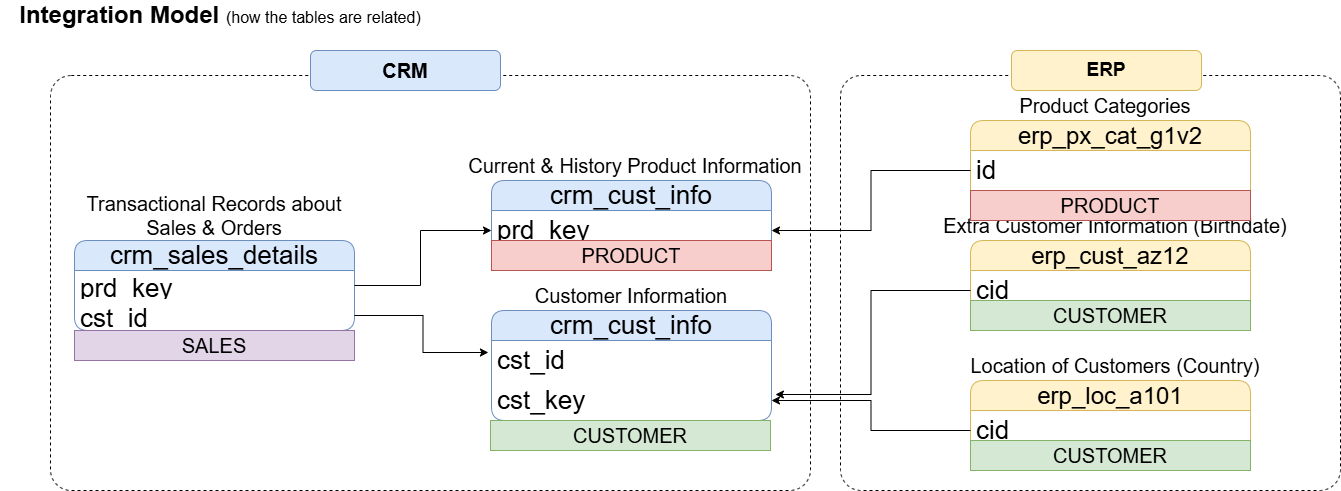

The diagram above was exported from draw.io. Its source (the exported page's mxGraphModel, read from the mxfile embedded in the PNG):
<mxGraphModel dx="1434" dy="738" grid="1" gridSize="10" guides="1" tooltips="1" connect="1" arrows="1" fold="1" page="1" pageScale="1" pageWidth="1600" pageHeight="900" math="0" shadow="0">
  <root>
    <mxCell id="0" />
    <mxCell id="1" parent="0" />
    <mxCell id="yG1CM6nnpDrI6NS_9_ud-39" value="" style="rounded=1;whiteSpace=wrap;html=1;arcSize=5;fillColor=none;dashed=1;" parent="1" vertex="1">
      <mxGeometry x="910" y="105" width="500" height="415" as="geometry" />
    </mxCell>
    <mxCell id="yG1CM6nnpDrI6NS_9_ud-1" value="Integration Model &lt;font style=&quot;font-size: 16px; font-weight: normal;&quot;&gt;(how the tables are related)&lt;/font&gt;" style="text;html=1;align=center;verticalAlign=middle;whiteSpace=wrap;rounded=0;fontSize=24;fontStyle=1" parent="1" vertex="1">
      <mxGeometry x="70" y="30" width="440" height="30" as="geometry" />
    </mxCell>
    <mxCell id="yG1CM6nnpDrI6NS_9_ud-2" value="crm_cust_info" style="swimlane;fontStyle=0;childLayout=stackLayout;horizontal=1;startSize=30;horizontalStack=0;resizeParent=1;resizeParentMax=0;resizeLast=0;collapsible=1;marginBottom=0;whiteSpace=wrap;html=1;fillColor=#dae8fc;strokeColor=#6c8ebf;rounded=1;fontSize=26;" parent="1" vertex="1">
      <mxGeometry x="561" y="340" width="280" height="110" as="geometry" />
    </mxCell>
    <mxCell id="yG1CM6nnpDrI6NS_9_ud-3" value="cst_id" style="text;strokeColor=none;fillColor=none;align=left;verticalAlign=middle;spacingLeft=4;spacingRight=4;overflow=hidden;points=[[0,0.5],[1,0.5]];portConstraint=eastwest;rotatable=0;whiteSpace=wrap;html=1;fontSize=26;" parent="yG1CM6nnpDrI6NS_9_ud-2" vertex="1">
      <mxGeometry y="30" width="280" height="40" as="geometry" />
    </mxCell>
    <mxCell id="yG1CM6nnpDrI6NS_9_ud-21" value="cst_key" style="text;strokeColor=none;fillColor=none;align=left;verticalAlign=middle;spacingLeft=4;spacingRight=4;overflow=hidden;points=[[0,0.5],[1,0.5]];portConstraint=eastwest;rotatable=0;whiteSpace=wrap;html=1;fontSize=26;" parent="yG1CM6nnpDrI6NS_9_ud-2" vertex="1">
      <mxGeometry y="70" width="280" height="40" as="geometry" />
    </mxCell>
    <mxCell id="yG1CM6nnpDrI6NS_9_ud-6" value="Customer Information" style="text;html=1;align=center;verticalAlign=middle;whiteSpace=wrap;rounded=0;fontSize=20;" parent="1" vertex="1">
      <mxGeometry x="601" y="310" width="200" height="30" as="geometry" />
    </mxCell>
    <mxCell id="yG1CM6nnpDrI6NS_9_ud-7" value="crm_cust_info" style="swimlane;fontStyle=0;childLayout=stackLayout;horizontal=1;startSize=30;horizontalStack=0;resizeParent=1;resizeParentMax=0;resizeLast=0;collapsible=1;marginBottom=0;whiteSpace=wrap;html=1;fillColor=#dae8fc;strokeColor=#6c8ebf;rounded=1;fontSize=26;" parent="1" vertex="1">
      <mxGeometry x="561" y="210" width="280" height="70" as="geometry" />
    </mxCell>
    <mxCell id="yG1CM6nnpDrI6NS_9_ud-8" value="prd_key" style="text;strokeColor=none;fillColor=none;align=left;verticalAlign=middle;spacingLeft=4;spacingRight=4;overflow=hidden;points=[[0,0.5],[1,0.5]];portConstraint=eastwest;rotatable=0;whiteSpace=wrap;html=1;fontSize=26;" parent="yG1CM6nnpDrI6NS_9_ud-7" vertex="1">
      <mxGeometry y="30" width="280" height="40" as="geometry" />
    </mxCell>
    <mxCell id="yG1CM6nnpDrI6NS_9_ud-9" value="Current &amp;amp; History Product Information" style="text;html=1;align=center;verticalAlign=middle;whiteSpace=wrap;rounded=0;fontSize=20;" parent="1" vertex="1">
      <mxGeometry x="530" y="180" width="350" height="30" as="geometry" />
    </mxCell>
    <mxCell id="yG1CM6nnpDrI6NS_9_ud-10" value="crm_sales_details" style="swimlane;fontStyle=0;childLayout=stackLayout;horizontal=1;startSize=30;horizontalStack=0;resizeParent=1;resizeParentMax=0;resizeLast=0;collapsible=1;marginBottom=0;whiteSpace=wrap;html=1;fillColor=#dae8fc;strokeColor=#6c8ebf;rounded=1;fontSize=26;" parent="1" vertex="1">
      <mxGeometry x="144" y="270" width="280" height="90" as="geometry" />
    </mxCell>
    <mxCell id="yG1CM6nnpDrI6NS_9_ud-11" value="prd_key" style="text;strokeColor=none;fillColor=none;align=left;verticalAlign=middle;spacingLeft=4;spacingRight=4;overflow=hidden;points=[[0,0.5],[1,0.5]];portConstraint=eastwest;rotatable=0;whiteSpace=wrap;html=1;fontSize=26;" parent="yG1CM6nnpDrI6NS_9_ud-10" vertex="1">
      <mxGeometry y="30" width="280" height="30" as="geometry" />
    </mxCell>
    <mxCell id="yG1CM6nnpDrI6NS_9_ud-13" value="cst_id" style="text;strokeColor=none;fillColor=none;align=left;verticalAlign=middle;spacingLeft=4;spacingRight=4;overflow=hidden;points=[[0,0.5],[1,0.5]];portConstraint=eastwest;rotatable=0;whiteSpace=wrap;html=1;fontSize=26;" parent="yG1CM6nnpDrI6NS_9_ud-10" vertex="1">
      <mxGeometry y="60" width="280" height="30" as="geometry" />
    </mxCell>
    <mxCell id="yG1CM6nnpDrI6NS_9_ud-12" value="Transactional Records about Sales &amp;amp; Orders" style="text;html=1;align=center;verticalAlign=middle;whiteSpace=wrap;rounded=0;fontSize=20;" parent="1" vertex="1">
      <mxGeometry x="134" y="230" width="300" height="30" as="geometry" />
    </mxCell>
    <mxCell id="yG1CM6nnpDrI6NS_9_ud-15" style="edgeStyle=orthogonalEdgeStyle;rounded=0;orthogonalLoop=1;jettySize=auto;html=1;entryX=0;entryY=0.5;entryDx=0;entryDy=0;" parent="1" source="yG1CM6nnpDrI6NS_9_ud-11" target="yG1CM6nnpDrI6NS_9_ud-8" edge="1">
      <mxGeometry relative="1" as="geometry">
        <Array as="points">
          <mxPoint x="490" y="315" />
          <mxPoint x="490" y="260" />
        </Array>
      </mxGeometry>
    </mxCell>
    <mxCell id="yG1CM6nnpDrI6NS_9_ud-16" style="edgeStyle=orthogonalEdgeStyle;rounded=0;orthogonalLoop=1;jettySize=auto;html=1;entryX=-0.011;entryY=0.3;entryDx=0;entryDy=0;entryPerimeter=0;" parent="1" source="yG1CM6nnpDrI6NS_9_ud-13" target="yG1CM6nnpDrI6NS_9_ud-3" edge="1">
      <mxGeometry relative="1" as="geometry" />
    </mxCell>
    <mxCell id="yG1CM6nnpDrI6NS_9_ud-18" value="&lt;font style=&quot;font-size: 24px;&quot;&gt;erp_cust_az12&lt;/font&gt;" style="swimlane;fontStyle=0;childLayout=stackLayout;horizontal=1;startSize=30;horizontalStack=0;resizeParent=1;resizeParentMax=0;resizeLast=0;collapsible=1;marginBottom=0;whiteSpace=wrap;html=1;fillColor=#fff2cc;strokeColor=#d6b656;rounded=1;fontSize=26;" parent="1" vertex="1">
      <mxGeometry x="1040" y="270" width="280" height="70" as="geometry" />
    </mxCell>
    <mxCell id="yG1CM6nnpDrI6NS_9_ud-19" value="cid" style="text;strokeColor=none;fillColor=none;align=left;verticalAlign=middle;spacingLeft=4;spacingRight=4;overflow=hidden;points=[[0,0.5],[1,0.5]];portConstraint=eastwest;rotatable=0;whiteSpace=wrap;html=1;fontSize=26;" parent="yG1CM6nnpDrI6NS_9_ud-18" vertex="1">
      <mxGeometry y="30" width="280" height="40" as="geometry" />
    </mxCell>
    <mxCell id="yG1CM6nnpDrI6NS_9_ud-20" value="Extra Customer Information (Birthdate)" style="text;html=1;align=center;verticalAlign=middle;whiteSpace=wrap;rounded=0;fontSize=20;" parent="1" vertex="1">
      <mxGeometry x="1010" y="240" width="350" height="30" as="geometry" />
    </mxCell>
    <mxCell id="yG1CM6nnpDrI6NS_9_ud-23" value="&lt;font style=&quot;font-size: 24px;&quot;&gt;erp_loc_a101&lt;/font&gt;" style="swimlane;fontStyle=0;childLayout=stackLayout;horizontal=1;startSize=30;horizontalStack=0;resizeParent=1;resizeParentMax=0;resizeLast=0;collapsible=1;marginBottom=0;whiteSpace=wrap;html=1;fillColor=#fff2cc;strokeColor=#d6b656;rounded=1;fontSize=26;" parent="1" vertex="1">
      <mxGeometry x="1040" y="410" width="280" height="70" as="geometry" />
    </mxCell>
    <mxCell id="yG1CM6nnpDrI6NS_9_ud-24" value="cid" style="text;strokeColor=none;fillColor=none;align=left;verticalAlign=middle;spacingLeft=4;spacingRight=4;overflow=hidden;points=[[0,0.5],[1,0.5]];portConstraint=eastwest;rotatable=0;whiteSpace=wrap;html=1;fontSize=26;" parent="yG1CM6nnpDrI6NS_9_ud-23" vertex="1">
      <mxGeometry y="30" width="280" height="40" as="geometry" />
    </mxCell>
    <mxCell id="yG1CM6nnpDrI6NS_9_ud-25" value="Location of Customers (Country)" style="text;html=1;align=center;verticalAlign=middle;whiteSpace=wrap;rounded=0;fontSize=20;" parent="1" vertex="1">
      <mxGeometry x="1010" y="380" width="350" height="30" as="geometry" />
    </mxCell>
    <mxCell id="yG1CM6nnpDrI6NS_9_ud-28" value="&lt;font style=&quot;font-size: 24px;&quot;&gt;erp_px_cat_g1v2&lt;/font&gt;" style="swimlane;fontStyle=0;childLayout=stackLayout;horizontal=1;startSize=30;horizontalStack=0;resizeParent=1;resizeParentMax=0;resizeLast=0;collapsible=1;marginBottom=0;whiteSpace=wrap;html=1;fillColor=#fff2cc;strokeColor=#d6b656;rounded=1;fontSize=26;" parent="1" vertex="1">
      <mxGeometry x="1040" y="150" width="280" height="100" as="geometry" />
    </mxCell>
    <mxCell id="yG1CM6nnpDrI6NS_9_ud-30" value="id" style="text;strokeColor=none;fillColor=none;align=left;verticalAlign=middle;spacingLeft=4;spacingRight=4;overflow=hidden;points=[[0,0.5],[1,0.5]];portConstraint=eastwest;rotatable=0;whiteSpace=wrap;html=1;fontSize=26;" parent="yG1CM6nnpDrI6NS_9_ud-28" vertex="1">
      <mxGeometry y="30" width="280" height="40" as="geometry" />
    </mxCell>
    <mxCell id="4sCmkiHk_1djToy3GkpJ-2" value="PRODUCT" style="text;html=1;strokeColor=#b85450;fillColor=#f8cecc;align=center;verticalAlign=middle;whiteSpace=wrap;overflow=hidden;fontSize=20;" vertex="1" parent="yG1CM6nnpDrI6NS_9_ud-28">
      <mxGeometry y="70" width="280" height="30" as="geometry" />
    </mxCell>
    <mxCell id="yG1CM6nnpDrI6NS_9_ud-31" value="Product Categories" style="text;html=1;align=center;verticalAlign=middle;whiteSpace=wrap;rounded=0;fontSize=20;" parent="1" vertex="1">
      <mxGeometry x="1000" y="120" width="350" height="30" as="geometry" />
    </mxCell>
    <mxCell id="yG1CM6nnpDrI6NS_9_ud-32" style="edgeStyle=orthogonalEdgeStyle;rounded=0;orthogonalLoop=1;jettySize=auto;html=1;" parent="1" source="yG1CM6nnpDrI6NS_9_ud-30" target="yG1CM6nnpDrI6NS_9_ud-8" edge="1">
      <mxGeometry relative="1" as="geometry" />
    </mxCell>
    <mxCell id="yG1CM6nnpDrI6NS_9_ud-34" style="edgeStyle=orthogonalEdgeStyle;rounded=0;orthogonalLoop=1;jettySize=auto;html=1;entryX=1.014;entryY=0.35;entryDx=0;entryDy=0;entryPerimeter=0;" parent="1" source="yG1CM6nnpDrI6NS_9_ud-19" target="yG1CM6nnpDrI6NS_9_ud-21" edge="1">
      <mxGeometry relative="1" as="geometry" />
    </mxCell>
    <mxCell id="yG1CM6nnpDrI6NS_9_ud-35" style="edgeStyle=orthogonalEdgeStyle;rounded=0;orthogonalLoop=1;jettySize=auto;html=1;entryX=1;entryY=0.5;entryDx=0;entryDy=0;" parent="1" source="yG1CM6nnpDrI6NS_9_ud-24" target="yG1CM6nnpDrI6NS_9_ud-21" edge="1">
      <mxGeometry relative="1" as="geometry" />
    </mxCell>
    <mxCell id="yG1CM6nnpDrI6NS_9_ud-38" value="" style="rounded=1;whiteSpace=wrap;html=1;arcSize=5;fillColor=none;dashed=1;" parent="1" vertex="1">
      <mxGeometry x="120" y="105" width="760" height="415" as="geometry" />
    </mxCell>
    <mxCell id="yG1CM6nnpDrI6NS_9_ud-41" value="&lt;font style=&quot;font-size: 20px;&quot;&gt;&lt;b&gt;CRM&lt;/b&gt;&lt;/font&gt;" style="rounded=1;whiteSpace=wrap;html=1;fillColor=#dae8fc;strokeColor=#6c8ebf;" parent="1" vertex="1">
      <mxGeometry x="380" y="80" width="190" height="40" as="geometry" />
    </mxCell>
    <mxCell id="yG1CM6nnpDrI6NS_9_ud-42" value="&lt;font style=&quot;font-size: 19px;&quot;&gt;&lt;b&gt;ERP&lt;/b&gt;&lt;/font&gt;" style="rounded=1;whiteSpace=wrap;html=1;fillColor=#fff2cc;strokeColor=#d6b656;" parent="1" vertex="1">
      <mxGeometry x="1081" y="80" width="190" height="40" as="geometry" />
    </mxCell>
    <mxCell id="4sCmkiHk_1djToy3GkpJ-1" value="PRODUCT" style="text;html=1;strokeColor=#b85450;fillColor=#f8cecc;align=center;verticalAlign=middle;whiteSpace=wrap;overflow=hidden;fontSize=20;" vertex="1" parent="1">
      <mxGeometry x="561" y="270" width="280" height="30" as="geometry" />
    </mxCell>
    <mxCell id="4sCmkiHk_1djToy3GkpJ-3" value="CUSTOMER" style="text;html=1;strokeColor=#82b366;fillColor=#d5e8d4;align=center;verticalAlign=middle;whiteSpace=wrap;overflow=hidden;fontSize=20;" vertex="1" parent="1">
      <mxGeometry x="560" y="450" width="280" height="30" as="geometry" />
    </mxCell>
    <mxCell id="4sCmkiHk_1djToy3GkpJ-4" value="CUSTOMER" style="text;html=1;strokeColor=#82b366;fillColor=#d5e8d4;align=center;verticalAlign=middle;whiteSpace=wrap;overflow=hidden;fontSize=20;" vertex="1" parent="1">
      <mxGeometry x="1040" y="330" width="280" height="30" as="geometry" />
    </mxCell>
    <mxCell id="4sCmkiHk_1djToy3GkpJ-5" value="CUSTOMER" style="text;html=1;strokeColor=#82b366;fillColor=#d5e8d4;align=center;verticalAlign=middle;whiteSpace=wrap;overflow=hidden;fontSize=20;" vertex="1" parent="1">
      <mxGeometry x="1040" y="470" width="280" height="30" as="geometry" />
    </mxCell>
    <mxCell id="4sCmkiHk_1djToy3GkpJ-6" value="SALES" style="text;html=1;strokeColor=#9673a6;fillColor=#e1d5e7;align=center;verticalAlign=middle;whiteSpace=wrap;overflow=hidden;fontSize=20;" vertex="1" parent="1">
      <mxGeometry x="144" y="360" width="280" height="30" as="geometry" />
    </mxCell>
  </root>
</mxGraphModel>